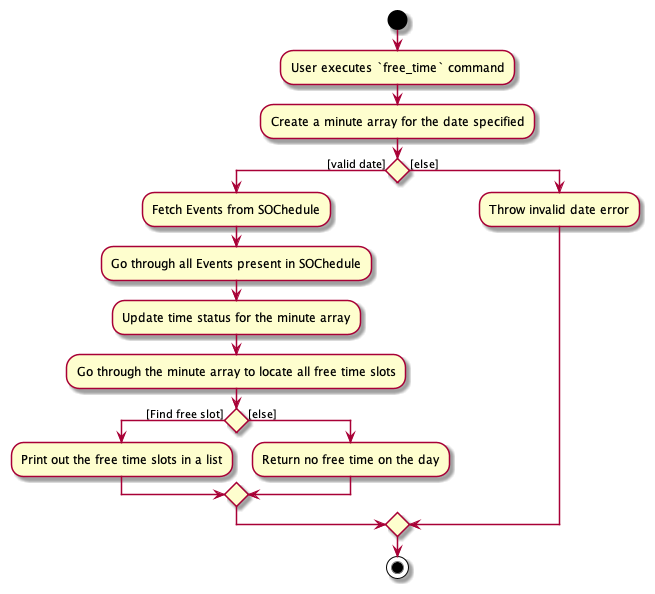

The diagram above was rendered by PlantUML. Its source (embedded in the PNG):
@startuml
start
:User executes `free_time` command;
:Create a minute array for the date specified;

if () then ([valid date])
    :Fetch Events from SOChedule;
    :Go through all Events present in SOChedule;
    :Update time status for the minute array;
    :Go through the minute array to locate all free time slots;
    if () then ([Find free slot])
        :Print out the free time slots in a list;
    else([else])
        :Return no free time on the day;
    endif
else ([else])
    :Throw invalid date error;
endif
stop
@enduml